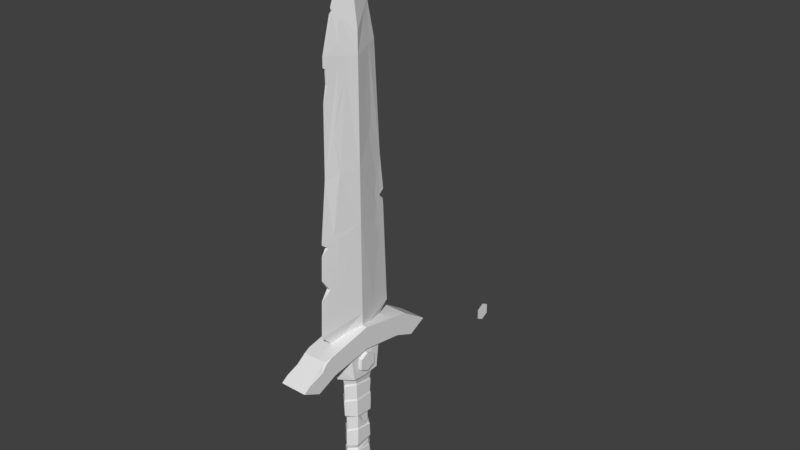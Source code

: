 # Source: dagger.blend  (saved by Blender 2.78.0; exported with 4.5.12 LTS)
import bpy
from mathutils import Matrix  # noqa: F401  (used for matrix-valued properties, if any)

bpy.ops.wm.read_factory_settings(use_empty=True)
scene = bpy.context.scene
scene.name = 'Scene'

# ---- collections
col_collection_1 = bpy.data.collections.new('Collection 1'); scene.collection.children.link(col_collection_1)

# ---- materials (node trees are filled in below, after node groups)
mat_stel_1 = bpy.data.materials.new('stel 1')
mat_stel_1.alpha_threshold = 0.0
mat_stel_1.use_transparent_shadow = False
mat_stel_1.roughness = 0.5
mat_dark_steel = bpy.data.materials.new('dark steel')
mat_dark_steel.alpha_threshold = 0.0
mat_dark_steel.use_transparent_shadow = False
mat_dark_steel.roughness = 0.5
mat_material_001 = bpy.data.materials.new('Material.001')
mat_material_001.alpha_threshold = 0.0
mat_material_001.use_transparent_shadow = False
mat_material_001.roughness = 0.5
mat_cloth = bpy.data.materials.new('cloth')
mat_cloth.alpha_threshold = 0.0
mat_cloth.use_transparent_shadow = False
mat_cloth.roughness = 0.5
mat_dark_cloth = bpy.data.materials.new('dark cloth')
mat_dark_cloth.alpha_threshold = 0.0
mat_dark_cloth.use_transparent_shadow = False
mat_dark_cloth.roughness = 0.5

# ---- material node trees

# ---- world
world_world = bpy.data.worlds.new('World'); scene.world = world_world
world_world.color = (0.05088, 0.05088, 0.05088)
world_world.use_sun_shadow = False
world_world.sun_shadow_jitter_overblur = 0.0
world_world.cycles.sampling_method = 'MANUAL'

# ---- meshes
me_sphere = bpy.data.meshes.new('Sphere')
me_sphere.from_pydata([(0.15, 0.1827, -2.607), (0.106, 0.3165, -2.607), (-0.106, 0.3165, -2.607), (-0.15, 0.1827, -2.607), (0.15, 0.09136, -2.777), (0.106, 0.1582, -2.902), (-0.106, 0.1582, -2.902), (-0.15, 0.09136, -2.777), (0.15, -0.09136, -2.777), (0.106, -0.1582, -2.902), (-0.106, -0.1582, -2.902), (-0.15, -0.09136, -2.777), (0.15, -0.1827, -2.607), (0.106, -0.3165, -2.607), (-0.106, -0.3165, -2.607), (-0.15, -0.1827, -2.607), (0.15, -0.09136, -2.436), (0.106, -0.1582, -2.311), (-0.106, -0.1582, -2.311), (-0.15, -0.09136, -2.436), (0.15, 0.09136, -2.436), (0.106, 0.1582, -2.311), (-0.106, 0.1582, -2.311), (-0.15, 0.09136, -2.436), (0.1257, 0.1283, -2.367), (0.1239, -0.1311, -2.362), (0.106, 0.2817, -2.542), (0.106, -0.2707, -2.521), (0.106, 0.2712, -2.691), (0.1255, 0.1286, -2.847), (0.15, -0.1314, -2.602), (0.106, -0.2585, -2.715), (0.1321, -0.01359, -2.828), (0.1224, -0.1334, -2.856), (0.15, -0.06777, -2.47), (0.15, -0.07997, -2.726), (0.15, 0.06092, -2.745), (0.15, 0.1192, -2.648), (0.15, 0.1016, -2.625), (0.15, 0.1273, -2.575), (0.15, 0.06634, -2.477)], [], [(3, 2, 6, 7), (6, 5, 9, 10), (33, 32, 29, 4, 8), (9, 31, 13, 14, 10), (7, 6, 10, 11), (13, 27, 17, 18, 14), (9, 33, 31), (11, 10, 14, 15), (17, 21, 22, 18), (13, 12, 16, 25, 27), (15, 14, 18, 19), (8, 4, 0, 39, 38, 37, 36, 35, 30, 12), (21, 26, 1, 2, 22), (17, 25, 24, 21), (19, 18, 22, 23), (23, 3, 7, 11, 15, 19), (21, 24, 26), (23, 22, 2, 3), (2, 1, 28, 5, 6), (31, 33, 8, 12, 13), (27, 25, 17), (26, 24, 20, 0, 1), (24, 25, 16, 20), (28, 29, 5), (29, 32, 33, 9, 5), (29, 28, 1, 0, 4), (12, 30, 34, 40, 39, 0, 20, 16), (39, 40, 34, 30, 35, 36, 37, 38)])
me_sphere.polygons.foreach_set('material_index', [0, 1, 1, 1, 0, 2, 1, 0, 2, 2, 0, 0, 2, 2, 0, 0, 2, 0, 1, 0, 2, 2, 2, 1, 1, 1, 0, 1])
me_sphere.materials.append(mat_stel_1)
me_sphere.materials.append(mat_dark_steel)
me_sphere.materials.append(mat_material_001)
me_sphere.use_remesh_preserve_volume = False
me_sphere.use_remesh_preserve_attributes = False
me_sphere.use_mirror_vertex_groups = False
me_sphere.update()
me_cube_002 = bpy.data.meshes.new('Cube.002')
me_cube_002.from_pydata([(0.1572, -0.2532, -0.4563), (0.1572, -0.2112, -0.7994), (0.1323, -0.1426, -0.8062), (0.2012, -0.1179, -0.6744), (0.1433, -0.1179, -0.5291), (0.2012, -0.1179, -0.5291), (0.1433, -0.1179, -0.6744), (0.1079, 0.1228, -0.9493), (0.1079, -0.1261, -0.9158), (0.1572, 0.2532, -0.4563), (0.1572, 0.0, -0.8169), (0.1572, 0.2112, -0.7994), (0.1323, 0.0, -0.8155), (0.1323, 0.1426, -0.8062), (0.2012, 0.1179, -0.6744), (0.1433, 0.1179, -0.5291), (0.2012, 0.1179, -0.5291), (0.1433, 0.1179, -0.6744), (0.2012, 0.0, -0.7335), (0.2012, 0.0, -0.47), (0.1566, 0.0, -0.7335), (0.1566, 0.0, -0.47), (0.08237, 0.1076, -1.646), (0.1017, 0.09269, -2.265), (0.1017, -0.09894, -2.242), (0.1007, 0.09203, -2.442), (0.1007, -0.09203, -2.442), (0.08245, 0.1066, -1.472), (0.09166, -0.1056, -1.952), (0.1142, -0.1294, -2.199), (0.1142, 0.1231, -2.213), (0.11, 0.1014, -2.018), (0.11, -0.121, -1.997), (0.1113, 0.1136, -1.676), (0.1113, -0.1085, -1.646), (0.1099, -0.1195, -1.895), (0.1099, 0.1231, -1.865), (0.1217, 0.1275, -1.182), (0.1217, -0.1271, -1.177), (0.12, -0.1249, -1.426), (0.12, 0.124, -1.441), (0.1099, -0.006649, -1.874), (0.09847, 0.09867, -1.909), (0.09834, -0.001512, -1.916), (0.1017, 0.09635, -1.997), (0.1017, -0.03341, -1.97), (0.1032, -0.1048, -1.632), (0.1064, -0.1037, -1.444), (0.1003, 0.05515, -1.656), (0.08245, -0.03587, -1.469), (0.08241, 0.01714, -1.564), (0.1033, -0.02385, -1.562), (0.1157, 0.1218, -1.16), (0.1154, 0.1376, -0.9803), (0.1154, -0.1281, -0.9471), (0.1157, -0.1236, -1.153), (0.0, -0.3635, -0.7699), (0.0, -0.2693, -0.7908), (0.0, 0.2206, -0.9579), (0.0, -0.2226, -0.932), (0.0, 0.4356, -0.4847), (0.0, 0.3635, -0.7699), (0.0, 0.2693, -0.7908), (0.0, 0.19, -1.628), (0.0, 0.2112, -2.267), (0.0, -0.2039, -2.212), (0.0, 0.1952, -2.442), (0.0, -0.1952, -2.442), (0.0, 0.2013, -1.474), (0.0, -0.1995, -1.948), (0.0, 0.2326, -2.213), (0.0, -0.2253, -2.158), (0.0, 0.2364, -2.046), (0.0, -0.2284, -1.997), (0.0, 0.2144, -1.679), (0.0, -0.2122, -1.671), (0.0, 0.2243, -1.884), (0.0, -0.2174, -1.893), (0.0, 0.2489, -1.18), (0.0, -0.2458, -1.188), (0.0, 0.2351, -1.426), (0.0, -0.2368, -1.407), (0.0, 0.0, -0.4169), (0.0, 0.2025, -1.912), (0.0, 0.2068, -2.016), (0.0, 0.2022, -1.653), (0.0, -0.1977, -1.652), (0.0, -0.2027, -1.446), (0.0, 0.2483, -0.9859), (0.0, 0.233, -1.162), (0.0, -0.2387, -0.9605), (0.0, -0.231, -1.167), (0.1879, 0.4598, -0.1916), (0.1879, -1.126, -0.4991), (0.1879, -0.5903, -0.5088), (0.1879, -0.8737, -0.6281), (0.05769, 0.2195, 3.439), (0.04765, -0.1849, 3.85), (0.06405, 0.1982, 2.983), (0.05768, 0.1837, 3.633), (0.05214, -0.1086, 4.01), (-1.443e-11, -0.5482, 1.256), (0.0373, 0.4084, 0.2653), (0.05145, 0.3308, 0.4237), (0.02758, 0.4353, 0.6327), (0.02352, 0.4353, 0.99), (0.0497, -0.361, 0.236), (0.02231, 0.3983, 1.769), (-1.261e-11, 0.549, 1.315), (0.05334, 0.2371, 2.391), (0.0362, 0.3002, 2.527), (0.0, -0.2697, 3.929), (-1.576e-12, -0.4367, 3.472), (0.0, -0.6068, -0.04398), (0.0, -0.3976, -0.2341), (0.0, -0.7465, -0.2483), (0.0, -1.126, -0.4991), (0.0, -0.5903, -0.5088), (0.0, -0.8737, -0.6281), (0.0, -0.4356, -0.4847), (0.0, -0.6027, 0.03009), (-0.01324, -0.2906, 3.835), (0.1233, 0.0, 3.397), (0.1233, 0.0, 3.678), (0.1233, 0.0, 0.08475), (0.1222, 0.0, -0.1676), (0.1879, 0.0, -0.1008), (0.1879, 0.7465, -0.2483), (0.1879, 1.126, -0.4991), (0.1879, 0.0, -0.4169), (0.1879, 0.5903, -0.5088), (0.1879, 0.8737, -0.6281), (0.1572, 0.0, -0.4169), (0.0, 0.5993, 0.09189), (0.07394, 0.0, 4.105), (0.04053, 0.2769, 3.451), (0.06334, -0.2534, 2.146), (0.03578, -0.3343, 2.526), (0.05425, 0.151, 3.882), (0.04112, 0.34, 1.168), (0.02756, 0.3939, 1.386), (0.03935, -0.4119, 0.4304), (0.0, 0.4921, 2.033), (-7.879e-12, -0.4625, 2.018), (0.04664, -0.3682, 0.813), (0.06122, -0.2738, 2.04), (0.03556, 0.3294, 2.034), (0.03199, 0.2231, 3.886), (0.0, 0.3013, 3.959), (0.0, 0.4124, 3.477), (0.0, 0.0, 4.744), (0.0, 0.6068, -0.04398), (0.0, 0.3976, -0.2341), (0.0, 0.0, -0.1008), (0.0, 0.7465, -0.2483), (0.0, 1.126, -0.4991), (0.0, 0.5903, -0.5088), (0.0, 0.8737, -0.6281), (0.0, 2.868, -1.316), (0.0, 2.646, -1.316), (0.0, 2.868, -1.171), (0.0, 2.646, -1.171), (0.0, 2.757, -1.375), (0.0, 2.757, -1.111), (0.0, 0.6027, 0.03009), (-0.01324, 0.2906, 3.835), (0.07953, -0.1465, 3.425), (0.0371, -0.4227, 0.3517), (0.05832, -0.3194, 0.5336), (0.1233, 0.0, 2.038), (0.05699, -0.3212, 1.211), (0.06481, -0.2726, 1.823), (0.05831, -0.3018, 1.896), (0.03891, -0.3868, 1.289), (0.03433, 0.3542, 1.508), (0.05378, -0.2581, 2.91), (0.07664, -0.1561, 3.182), (0.0497, -0.2532, 3.318), (0.04871, -0.2289, 3.585), (0.0362, -0.2387, 3.765), (0.1233, 0.0, 1.337), (-2.126e-12, -0.4389, 3.345), (-3.909e-12, -0.4462, 2.934), (0.01365, -0.3915, 3.136), (0.01102, -0.3982, 3.312), (0.0, -0.3915, 3.136), (0.0, -0.3982, 3.312), (0.0, 0.5502, 1.548), (-1.075e-11, 0.5406, 1.421), (0.01472, 0.4581, 1.498), (0.0, 0.5502, 1.548), (0.0, 0.5406, 1.421), (0.0, 0.4581, 1.498), (-1.39e-11, -0.5502, 1.211), (-1.213e-11, -0.5569, 1.061), (-8.364e-12, -0.5711, 0.7408), (-5.109e-12, -0.5834, 0.4642), (0.02928, -0.4568, 0.5784), (0.02142, -0.4669, 1.148), (0.0, -0.5502, 1.211), (0.0, -0.5569, 1.061), (0.0, -0.5711, 0.7408), (0.0, -0.5834, 0.4642), (0.0, -0.4568, 0.5784), (0.0, -0.4669, 1.148), (0.05506, 0.3359, 0.0135), (0.08243, 0.2012, 0.04206), (0.06281, 0.2952, 0.06882), (0.01292, -0.2697, 3.929), (-1.431e-13, -0.3136, 3.915), (0.0, -0.2932, 3.98), (0.0, -0.3136, 3.915), (0.0, -0.2932, 3.98), (0.1879, -0.7326, -0.2714), (0.1617, -0.7465, -0.2483), (0.1879, -0.6399, -0.2272), (0.1879, -1.024, -0.4318), (0.1879, -0.815, -0.3664), (0.157, -0.8829, -0.3383), (0.1879, 0.7077, -0.2413), (0.1879, -0.8777, -0.5448), (0.1879, 0.5068, -0.3002), (0.1879, 0.6356, -0.2903), (0.0, -1.014, -0.5564), (0.1879, -0.654, -0.4025), (0.1879, -1.03, -0.5485), (0.1879, 0.6729, -0.3711), (0.0, 0.9886, -0.5694), (0.1879, 0.0, -0.2664), (0.1879, 0.9896, -0.5689), (0.1879, 0.2847, -0.3062), (0.1879, 0.3268, -0.3812), (0.1879, 0.6007, -0.3601), (0.1879, -0.3919, -0.332), (0.1879, -0.3099, -0.3812), (0.1879, -0.1741, -0.3039), (0.1879, 0.7131, -0.4514), (0.1208, 0.1305, -1.281), (0.1208, -0.126, -1.302), (0.0, 0.242, -1.303), (0.0, -0.2413, -1.298), (0.1108, 0.1172, -1.747), (0.0, 0.2181, -1.756), (0.1106, -0.1142, -1.774), (0.0, -0.2146, -1.774), (0.1105, -0.006816, -1.786), (0.0, -0.2266, -2.09), (0.0, 0.2348, -2.115), (0.1124, 0.1138, -2.129), (0.112, -0.1248, -2.089)], [], [(119, 56, 1, 0), (13, 12, 2, 8, 7), (10, 1, 2, 12), (82, 132, 9, 60), (3, 6, 20, 18), (19, 21, 4, 5), (5, 4, 6, 3), (57, 59, 8, 2), (9, 132, 0, 1, 10, 11), (60, 9, 11, 61), (10, 12, 13, 11), (14, 18, 20, 17), (19, 16, 15, 21), (16, 14, 17, 15), (14, 16, 19, 5, 3, 18), (7, 58, 62, 13), (27, 49, 50, 22), (68, 27, 22, 63), (30, 29, 24, 23), (29, 71, 65, 24), (70, 30, 23, 64), (64, 23, 25, 66), (23, 24, 26, 25), (24, 65, 67, 26), (35, 77, 69, 28), (72, 31, 248, 247), (32, 73, 246, 249), (31, 32, 249, 248), (28, 69, 73, 32), (22, 48, 46, 34, 33), (46, 86, 75, 34), (85, 22, 33, 74), (33, 34, 243, 245, 241), (34, 75, 244, 243), (242, 241, 36, 76), (52, 55, 38, 37), (55, 91, 79, 38), (89, 52, 37, 78), (237, 238, 39, 40), (56, 57, 2, 1), (238, 240, 81, 39), (239, 237, 40, 80), (82, 119, 0, 132), (36, 42, 83, 76), (83, 42, 44, 84), (28, 45, 42, 43), (45, 44, 42), (84, 44, 31, 72), (45, 28, 32, 31, 44), (28, 43, 42, 36, 41, 35), (63, 22, 85), (39, 81, 87, 47), (48, 51, 46), (80, 40, 27, 68), (50, 49, 47, 51), (86, 46, 47, 87), (40, 39, 47, 49, 27), (22, 50, 51, 48), (46, 51, 47), (58, 7, 53, 88), (88, 53, 52, 89), (8, 59, 90, 54), (54, 90, 91, 55), (7, 8, 54, 53), (53, 54, 55, 52), (208, 210, 212, 111), (124, 113, 114, 125), (123, 97, 179, 178, 166, 122), (217, 218, 216), (93, 216, 218, 214, 115, 116), (94, 117, 119, 0, 132, 129), (95, 118, 117, 94), (126, 215, 213, 224, 233, 234, 235, 228), (217, 213, 214, 218), (133, 108, 140, 139, 105, 104, 103, 102, 164), (134, 100, 97, 123), (97, 208, 209, 112, 166, 178, 179), (123, 122, 96, 99, 147), (166, 112, 181, 184, 183, 182, 143, 145, 136, 137, 175, 176, 177), (224, 220, 225, 95, 94), (128, 155, 154, 127), (130, 129, 132, 9, 60, 156), (131, 130, 156, 157), (126, 228, 230, 231, 232, 226, 127, 219, 222, 221, 92), (127, 226, 236, 229, 128), (122, 169, 146, 109, 110, 98, 96), (147, 138, 123), (135, 149, 148, 147, 99, 96), (162, 159, 161, 163), (158, 162, 163, 160), (148, 150, 134, 138, 147), (123, 138, 134), (122, 166, 177, 176, 175, 137, 136, 145, 169), (145, 143, 101, 173, 171, 172), (146, 142, 149, 135, 96, 98, 110, 109), (146, 169, 180, 140, 174, 107), (169, 145, 172, 171, 173, 180), (180, 173, 170, 144, 168, 141, 167, 106, 120, 113, 124), (173, 101, 193, 198, 194, 195, 197, 196, 120, 106, 167, 141, 168, 144, 170), (140, 108, 188, 189, 187, 142, 146, 107, 174), (140, 180, 124, 206, 207, 205, 151, 164, 102, 103, 104, 105, 139), (183, 184, 186, 185), (183, 185, 182), (181, 186, 184), (187, 189, 192, 190), (189, 188, 191, 192), (194, 198, 204, 200), (197, 195, 201, 203), (198, 193, 199, 204), (196, 197, 203, 202), (195, 194, 200, 201), (124, 125, 152, 151, 205, 207, 206), (210, 208, 97, 100, 134, 150), (209, 208, 111, 211), (78, 37, 237, 239), (213, 217, 216, 93, 225, 220, 224), (214, 215, 126, 153, 115), (214, 213, 215), (116, 223, 225, 93), (155, 128, 229, 227), (222, 219, 92, 221), (127, 154, 153, 126, 92, 219), (225, 223, 118, 95), (227, 229, 131, 157), (226, 232, 231, 230, 228, 129, 130), (228, 235, 234, 233, 224, 94, 129), (229, 236, 226, 130, 131), (38, 79, 240, 238), (37, 38, 238, 237), (74, 33, 241, 242), (61, 11, 13, 62), (241, 245, 243, 35, 41, 36), (243, 244, 77, 35), (249, 246, 71, 29), (248, 249, 29, 30), (247, 248, 30, 70)])
me_cube_002.polygons.foreach_set('material_index', [0, 2, 2, 0, 2, 1, 0, 2, 0, 0, 2, 2, 1, 0, 0, 2, 4, 4, 4, 4, 4, 2, 2, 2, 4, 3, 3, 3, 3, 3, 3, 3, 3, 3, 4, 3, 3, 3, 4, 2, 4, 4, 0, 4, 4, 4, 4, 3, 3, 4, 0, 4, 3, 4, 3, 3, 4, 3, 3, 3, 3, 3, 3, 3, 3, 1, 2, 0, 1, 1, 2, 2, 0, 1, 1, 0, 1, 0, 1, 2, 1, 2, 2, 0, 0, 0, 0, 1, 0, 0, 1, 0, 0, 1, 1, 0, 0, 0, 1, 1, 0, 1, 1, 1, 1, 1, 1, 1, 1, 1, 1, 2, 1, 1, 3, 0, 1, 1, 2, 2, 1, 1, 2, 2, 2, 2, 2, 3, 3, 3, 2, 4, 4, 4, 4, 4])
me_cube_002.materials.append(mat_stel_1)
me_cube_002.materials.append(mat_material_001)
me_cube_002.materials.append(mat_dark_steel)
me_cube_002.materials.append(mat_cloth)
me_cube_002.materials.append(mat_dark_cloth)
me_cube_002.use_remesh_preserve_volume = False
me_cube_002.use_remesh_preserve_attributes = False
me_cube_002.use_mirror_vertex_groups = False
me_cube_002.update()

# ---- objects
ob_sphere = bpy.data.objects.new('Sphere', me_sphere)
ob_cube_001 = bpy.data.objects.new('Cube.001', me_cube_002)

# ---- transforms, parenting, visibility, modifiers, constraints
ob_sphere.location = (0.0, 0.0, 0.0)
ob_sphere.lineart.crease_threshold = 0.0
ob_cube_001.location = (0.0, 0.0, 0.0)
ob_cube_001.lineart.crease_threshold = 0.0
_m = ob_cube_001.modifiers.new('Mirror', 'MIRROR')
_m.use_clip = True

# ---- collection membership
col_collection_1.objects.link(ob_sphere)
col_collection_1.objects.link(ob_cube_001)

# ---- scene / render settings (as saved in the file)
scene.frame_start = 1; scene.frame_end = 250; scene.frame_set(1)
scene.render.engine = 'BLENDER_EEVEE_NEXT'
scene.render.resolution_percentage = 50
scene.render.dither_intensity = 0.0
scene.cycles.use_denoising = False
scene.cycles.samples = 128
scene.cycles.sampling_pattern = 'TABULATED_SOBOL'
scene.cycles.light_sampling_threshold = 0.0
scene.cycles.use_adaptive_sampling = False
scene.cycles.use_light_tree = False
scene.cycles.blur_glossy = 0.0
scene.cycles.sample_clamp_indirect = 0.0
scene.view_settings.view_transform = 'Standard'
bpy.context.view_layer.update()

# ---- added for rendering (the .blend has no active camera and no usable light): camera, sun
cam_auto = bpy.data.cameras.new('AutoCamera')
cam_auto.lens = 50.0
cam_auto.sensor_width = 36.0
cam_auto.clip_end = 1000.0
ob_auto_camera = bpy.data.objects.new('AutoCamera', cam_auto)
scene.collection.objects.link(ob_auto_camera)
ob_auto_camera.location = (7.99001, -8.71731, 7.31299)
ob_auto_camera.rotation_euler = (1.09748, -7.21219e-08, 0.694738)
scene.camera = ob_auto_camera
light_auto_sun = bpy.data.lights.new('AutoSun', 'SUN')
light_auto_sun.energy = 3.0
light_auto_sun.angle = 0.0523599
ob_auto_sun = bpy.data.objects.new('AutoSun', light_auto_sun)
scene.collection.objects.link(ob_auto_sun)
ob_auto_sun.rotation_euler = (0.872665, 0.174533, 0.523599)
bpy.context.view_layer.update()
